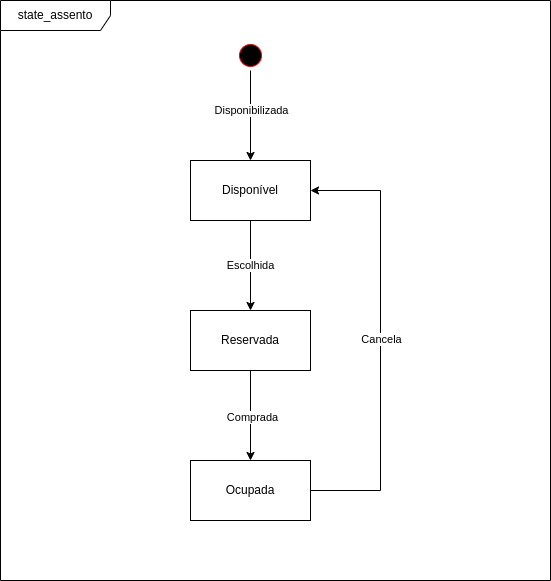

The diagram above was exported from draw.io. Its source (the exported page's mxGraphModel, read from the mxfile embedded in the PNG):
<mxGraphModel dx="1434" dy="793" grid="1" gridSize="10" guides="1" tooltips="1" connect="1" arrows="1" fold="1" page="1" pageScale="1" pageWidth="827" pageHeight="1169" math="0" shadow="0">
  <root>
    <mxCell id="0" />
    <mxCell id="1" parent="0" />
    <mxCell id="b0cb2vZqJJ7OEjAvZOnC-1" value="state_assento" style="shape=umlFrame;whiteSpace=wrap;html=1;pointerEvents=0;width=110;height=30;" parent="1" vertex="1">
      <mxGeometry x="90" y="20" width="550" height="580" as="geometry" />
    </mxCell>
    <mxCell id="b0cb2vZqJJ7OEjAvZOnC-7" value="" style="edgeStyle=orthogonalEdgeStyle;rounded=0;orthogonalLoop=1;jettySize=auto;html=1;" parent="1" source="b0cb2vZqJJ7OEjAvZOnC-2" target="b0cb2vZqJJ7OEjAvZOnC-5" edge="1">
      <mxGeometry relative="1" as="geometry" />
    </mxCell>
    <mxCell id="b0cb2vZqJJ7OEjAvZOnC-12" value="Escolhida" style="edgeLabel;html=1;align=center;verticalAlign=middle;resizable=0;points=[];" parent="b0cb2vZqJJ7OEjAvZOnC-7" connectable="0" vertex="1">
      <mxGeometry x="-0.0222" y="-1" relative="1" as="geometry">
        <mxPoint as="offset" />
      </mxGeometry>
    </mxCell>
    <mxCell id="b0cb2vZqJJ7OEjAvZOnC-2" value="Disponível" style="rounded=0;whiteSpace=wrap;html=1;" parent="1" vertex="1">
      <mxGeometry x="280" y="180" width="120" height="60" as="geometry" />
    </mxCell>
    <mxCell id="b0cb2vZqJJ7OEjAvZOnC-6" style="edgeStyle=orthogonalEdgeStyle;rounded=0;orthogonalLoop=1;jettySize=auto;html=1;exitX=0.5;exitY=1;exitDx=0;exitDy=0;entryX=0.5;entryY=0;entryDx=0;entryDy=0;" parent="1" source="b0cb2vZqJJ7OEjAvZOnC-3" target="b0cb2vZqJJ7OEjAvZOnC-2" edge="1">
      <mxGeometry relative="1" as="geometry" />
    </mxCell>
    <mxCell id="b0cb2vZqJJ7OEjAvZOnC-11" value="Disponibilizada" style="edgeLabel;html=1;align=center;verticalAlign=middle;resizable=0;points=[];" parent="b0cb2vZqJJ7OEjAvZOnC-6" connectable="0" vertex="1">
      <mxGeometry x="-0.1333" relative="1" as="geometry">
        <mxPoint as="offset" />
      </mxGeometry>
    </mxCell>
    <mxCell id="b0cb2vZqJJ7OEjAvZOnC-3" value="" style="ellipse;html=1;shape=startState;fillColor=#000000;strokeColor=#ff0000;" parent="1" vertex="1">
      <mxGeometry x="325" y="60" width="30" height="30" as="geometry" />
    </mxCell>
    <mxCell id="b0cb2vZqJJ7OEjAvZOnC-10" value="" style="edgeStyle=orthogonalEdgeStyle;rounded=0;orthogonalLoop=1;jettySize=auto;html=1;" parent="1" source="b0cb2vZqJJ7OEjAvZOnC-5" target="b0cb2vZqJJ7OEjAvZOnC-9" edge="1">
      <mxGeometry relative="1" as="geometry" />
    </mxCell>
    <mxCell id="b0cb2vZqJJ7OEjAvZOnC-13" value="Comprada" style="edgeLabel;html=1;align=center;verticalAlign=middle;resizable=0;points=[];" parent="b0cb2vZqJJ7OEjAvZOnC-10" connectable="0" vertex="1">
      <mxGeometry x="0.0222" y="1" relative="1" as="geometry">
        <mxPoint as="offset" />
      </mxGeometry>
    </mxCell>
    <mxCell id="b0cb2vZqJJ7OEjAvZOnC-5" value="Reservada" style="rounded=0;whiteSpace=wrap;html=1;" parent="1" vertex="1">
      <mxGeometry x="280" y="330" width="120" height="60" as="geometry" />
    </mxCell>
    <mxCell id="b0cb2vZqJJ7OEjAvZOnC-14" style="edgeStyle=orthogonalEdgeStyle;rounded=0;orthogonalLoop=1;jettySize=auto;html=1;entryX=1;entryY=0.5;entryDx=0;entryDy=0;" parent="1" source="b0cb2vZqJJ7OEjAvZOnC-9" target="b0cb2vZqJJ7OEjAvZOnC-2" edge="1">
      <mxGeometry relative="1" as="geometry">
        <Array as="points">
          <mxPoint x="470" y="510" />
          <mxPoint x="470" y="210" />
        </Array>
      </mxGeometry>
    </mxCell>
    <mxCell id="b0cb2vZqJJ7OEjAvZOnC-15" value="Cancela" style="edgeLabel;html=1;align=center;verticalAlign=middle;resizable=0;points=[];" parent="b0cb2vZqJJ7OEjAvZOnC-14" connectable="0" vertex="1">
      <mxGeometry x="0.0091" relative="1" as="geometry">
        <mxPoint as="offset" />
      </mxGeometry>
    </mxCell>
    <mxCell id="b0cb2vZqJJ7OEjAvZOnC-9" value="Ocupada" style="rounded=0;whiteSpace=wrap;html=1;" parent="1" vertex="1">
      <mxGeometry x="280" y="480" width="120" height="60" as="geometry" />
    </mxCell>
  </root>
</mxGraphModel>